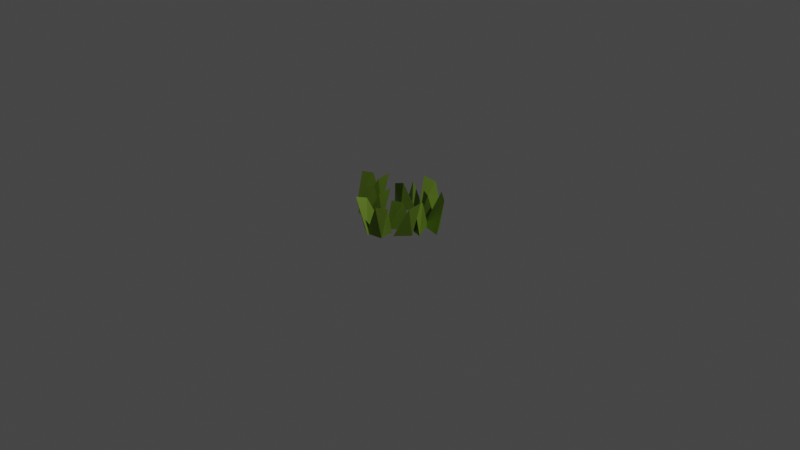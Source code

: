# Source: short-grass.blend  (saved by Blender 2.92.15; exported with 4.5.12 LTS)
import bpy
from mathutils import Matrix  # noqa: F401  (used for matrix-valued properties, if any)

bpy.ops.wm.read_factory_settings(use_empty=True)
scene = bpy.context.scene
scene.name = 'Scene'

# ---- collections
col_collection = bpy.data.collections.new('Collection'); scene.collection.children.link(col_collection)

# ---- materials (node trees are filled in below, after node groups)
mat_0035_tan = bpy.data.materials.new('[0035_Tan]')
mat_0035_tan.diffuse_color = (0.2508, 0.1975, 0.1332, 1.0)
mat_0077_darkgreen = bpy.data.materials.new('[0077_DarkGreen]')
mat_0077_darkgreen.diffuse_color = (0.2271, 0.4151, 0.09869, 1.0)
mat_0134_dimgray = bpy.data.materials.new('[0134_DimGray]')
mat_0134_dimgray.diffuse_color = (0.142, 0.142, 0.142, 1.0)
mat_0077_darkgreen_1 = bpy.data.materials.new('[0077_DarkGreen]1')
mat_0077_darkgreen_1.diffuse_color = (0.1905, 0.3158, 0.03026, 1.0)
mat_0014_darksalmon = bpy.data.materials.new('[0014_DarkSalmon]')
mat_0014_darksalmon.diffuse_color = (0.09152, 0.187, 0.1193, 1.0)

# ---- material node trees
mat_0035_tan.use_nodes = True; mat_0035_tan.node_tree.nodes.clear()
_N = mat_0035_tan.node_tree.nodes; _L = mat_0035_tan.node_tree.links
n0 = _N.new('ShaderNodeBsdfPrincipled'); n0.name = 'Principled BSDF'; n0.location = (10, 300)
n0.distribution = 'GGX'
n0.subsurface_method = 'BURLEY'
n0.inputs[0].default_value = (0.2508, 0.1975, 0.1332, 1.0)
n0.inputs[3].default_value = 1.45
n0.inputs[27].default_value = (0.0, 0.0, 0.0, 1.0)
n0.inputs[28].default_value = 1.0
n1 = _N.new('ShaderNodeOutputMaterial'); n1.name = 'Material Output'; n1.location = (300, 300)
_L.new(n0.outputs[0], n1.inputs[0])
n1.is_active_output = True
mat_0077_darkgreen.use_nodes = True; mat_0077_darkgreen.node_tree.nodes.clear()
_N = mat_0077_darkgreen.node_tree.nodes; _L = mat_0077_darkgreen.node_tree.links
n0 = _N.new('ShaderNodeBsdfPrincipled'); n0.name = 'Principled BSDF'; n0.location = (10, 300)
n0.distribution = 'GGX'
n0.subsurface_method = 'BURLEY'
n0.inputs[0].default_value = (0.2271, 0.4151, 0.09869, 1.0)
n0.inputs[3].default_value = 1.45
n0.inputs[27].default_value = (0.0, 0.0, 0.0, 1.0)
n0.inputs[28].default_value = 1.0
n1 = _N.new('ShaderNodeOutputMaterial'); n1.name = 'Material Output'; n1.location = (300, 300)
_L.new(n0.outputs[0], n1.inputs[0])
n1.is_active_output = True
mat_0134_dimgray.use_nodes = True; mat_0134_dimgray.node_tree.nodes.clear()
_N = mat_0134_dimgray.node_tree.nodes; _L = mat_0134_dimgray.node_tree.links
n0 = _N.new('ShaderNodeBsdfPrincipled'); n0.name = 'Principled BSDF'; n0.location = (10, 300)
n0.distribution = 'GGX'
n0.subsurface_method = 'BURLEY'
n0.inputs[0].default_value = (0.142, 0.142, 0.142, 1.0)
n0.inputs[3].default_value = 1.45
n0.inputs[27].default_value = (0.0, 0.0, 0.0, 1.0)
n0.inputs[28].default_value = 1.0
n1 = _N.new('ShaderNodeOutputMaterial'); n1.name = 'Material Output'; n1.location = (300, 300)
_L.new(n0.outputs[0], n1.inputs[0])
n1.is_active_output = True
mat_0077_darkgreen_1.use_nodes = True; mat_0077_darkgreen_1.node_tree.nodes.clear()
_N = mat_0077_darkgreen_1.node_tree.nodes; _L = mat_0077_darkgreen_1.node_tree.links
n0 = _N.new('ShaderNodeBsdfPrincipled'); n0.name = 'Principled BSDF'; n0.location = (10, 300)
n0.distribution = 'GGX'
n0.subsurface_method = 'BURLEY'
n0.inputs[0].default_value = (0.1905, 0.3158, 0.03026, 1.0)
n0.inputs[1].default_value = 0.4364
n0.inputs[3].default_value = 1.45
n0.inputs[27].default_value = (0.0, 0.0, 0.0, 1.0)
n0.inputs[28].default_value = 1.0
n1 = _N.new('ShaderNodeOutputMaterial'); n1.name = 'Material Output'; n1.location = (300, 300)
_L.new(n0.outputs[0], n1.inputs[0])
n1.is_active_output = True
mat_0014_darksalmon.use_nodes = True; mat_0014_darksalmon.node_tree.nodes.clear()
_N = mat_0014_darksalmon.node_tree.nodes; _L = mat_0014_darksalmon.node_tree.links
n0 = _N.new('ShaderNodeBsdfPrincipled'); n0.name = 'Principled BSDF'; n0.location = (10, 300)
n0.distribution = 'GGX'
n0.subsurface_method = 'BURLEY'
n0.inputs[0].default_value = (0.09152, 0.187, 0.1193, 1.0)
n0.inputs[3].default_value = 1.45
n0.inputs[27].default_value = (0.0, 0.0, 0.0, 1.0)
n0.inputs[28].default_value = 1.0
n1 = _N.new('ShaderNodeOutputMaterial'); n1.name = 'Material Output'; n1.location = (300, 300)
_L.new(n0.outputs[0], n1.inputs[0])
n1.is_active_output = True

# ---- world
world_world = bpy.data.worlds.new('World'); scene.world = world_world
world_world.use_nodes = True; world_world.node_tree.nodes.clear()
_N = world_world.node_tree.nodes; _L = world_world.node_tree.links
n0 = _N.new('ShaderNodeOutputWorld'); n0.name = 'World Output'; n0.location = (300, 300)
n1 = _N.new('ShaderNodeBackground'); n1.name = 'Background'; n1.location = (10, 300)
n1.inputs[0].default_value = (0.05088, 0.05088, 0.05088, 1.0)
_L.new(n1.outputs[0], n0.inputs[0])
n0.is_active_output = True
world_world.color = (0.05088, 0.05088, 0.05088)
world_world.use_sun_shadow = False
world_world.sun_shadow_jitter_overblur = 0.0

# ---- cameras
cam_camera = bpy.data.cameras.new('Camera')
cam_camera.clip_end = 100.0
cam_camera.ortho_scale = 7.314

# ---- lights
light_light = bpy.data.lights.new('Light', 'POINT')
light_light.transmission_factor = 0.0
light_light.energy = 1000.0
light_light.shadow_soft_size = 0.1
light_light.shadow_maximum_resolution = 0.006
light_light.use_absolute_resolution = True

# ---- meshes
me_sketchup = bpy.data.meshes.new('Sketchup')
me_sketchup.from_pydata([(26.63, 9.943, 4.004), (0.08501, 0.4316, 0.3058), (0.08697, 0.255, -6.412e-31), (0.2355, 0.3853, -9.701e-16), (0.06567, 0.2363, -6.412e-31), (0.04738, 0.2203, -9.701e-16), (0.0479, 0.2575, -6.412e-31), (0.04795, 0.2604, -6.412e-31), (0.04972, 0.3879, -9.701e-16), (0.1255, 0.2225, 0.2865), (0.2929, 0.2262, 9.024e-16), (0.1645, 0.1185, 9.024e-16), (0.24, 0.165, 0.2865), (-0.03341, 0.3826, 0.3505), (0.0451, 0.2608, 9.024e-16), (-0.6563, 0.1881, 9.024e-16), (-0.4749, 0.1881, -6.412e-31), (-0.5026, 0.1881, -6.412e-31), (-0.4705, 0.1881, 9.024e-16), (-0.5516, 0.1511, 0.2865), (-0.3654, 0.04772, 0.3058), (-0.5019, 0.1598, -6.412e-31), (-0.4976, -0.03778, -9.701e-16), (-0.5031, 0.2124, -9.701e-16), (-0.4727, 0.1862, -6.412e-31), (-0.6563, 0.02045, 9.024e-16), (-0.3268, 0.17, 0.3505), (-0.3762, 0.1029, -9.701e-16), (-0.6693, 0.1004, 0.2865), (0.3422, -0.1139, 0.2865), (0.2609, -0.07868, 9.024e-16), (0.4228, -0.1221, 9.024e-16), (0.4157, 0.1699, -9.701e-16), (0.4718, 0.1661, 0.3058), (0.5201, 0.0162, -9.701e-16), (0.3636, 0.2349, 0.3505), (0.3078, 0.09657, -6.412e-31), (0.277, 0.07565, -9.701e-16), (0.3103, 0.09823, -6.412e-31), (0.3089, 0.1008, 9.024e-16), (0.3282, 0.06314, -6.412e-31), (0.3007, 0.06987, -6.412e-31), (0.3237, 0.01297, 0.2865), (0.2007, -0.4263, 9.024e-16), (0.02176, -0.4562, -6.412e-31), (0.04902, -0.4517, -6.412e-31), (0.01745, -0.457, 9.024e-16), (0.09124, -0.4071, 0.2865), (0.173, -0.261, 9.024e-16), (0.006851, -0.2297, -9.701e-16), (-0.08968, -0.3885, -9.701e-16), (-0.1095, -0.3359, 0.3058), (-0.1273, -0.4628, 0.3505), (0.05356, -0.4756, -9.701e-16), (0.01924, -0.4547, -6.412e-31), (0.04374, -0.4239, -6.412e-31), (0.199, -0.3376, 0.2865), (-0.04556, 0.1006, 0.3505), (-0.1736, 0.1062, 0.3058), (-0.1232, 0.1309, -9.701e-16), (-0.1134, 0.4236, 9.024e-16), (-0.122, 0.3128, 0.2865), (-0.05021, 0.2818, -9.701e-16), (-0.0664, 0.2483, -6.412e-31), (-0.07356, 0.275, -6.412e-31), (-0.06769, 0.2457, -6.412e-31), (-0.1008, 0.2671, -6.412e-31), (-0.2904, 0.2118, -9.701e-16), (-0.06527, 0.2441, 9.024e-16), (-0.2753, 0.3802, 9.024e-16), (-0.1936, -0.05545, -6.412e-31), (-0.2206, -0.08377, -6.412e-31), (-0.2213, -0.05545, -6.412e-31), (-0.1914, -0.05737, -6.412e-31), (-0.09489, -0.1407, -9.701e-16), (-0.08407, -0.1958, 0.3058), (-0.2163, -0.2813, -9.701e-16), (-0.1893, -0.05545, 9.024e-16), (-0.3751, -0.05545, 9.024e-16), (-0.2703, -0.09244, 0.2865), (-0.3751, -0.2231, 9.024e-16), (-0.04554, -0.07355, 0.3505), (-0.2218, -0.03113, -9.701e-16), (-0.388, -0.1432, 0.2865), (0.2392, -0.08408, -6.412e-31), (0.08537, -0.2517, 9.024e-16), (0.08537, -0.08408, 9.024e-16), (0.2398, -0.1124, -6.412e-31), (0.2712, -0.08408, 9.024e-16), (0.269, -0.086, -6.412e-31), (0.1902, -0.1211, 0.2865), (0.2386, -0.05976, -9.701e-16), (0.3764, -0.2244, 0.3058), (0.4149, -0.1022, 0.3505), (0.2668, -0.08408, -6.412e-31), (0.3655, -0.1693, -9.701e-16), (0.2441, -0.3099, -9.701e-16), (0.07243, -0.1718, 0.2865)], [], [(1, 2, 3), (2, 1, 4), (1, 5, 4), (1, 6, 5), (6, 1, 7), (7, 1, 8), (9, 10, 11), (12, 11, 10), (1, 3, 8), (7, 4, 6), (4, 7, 2), (12, 10, 9), (13, 6, 5), (6, 13, 7), (7, 13, 8), (8, 2, 7), (2, 8, 3), (14, 2, 7), (2, 14, 10), (10, 14, 9), (7, 6, 14), (2, 11, 4), (11, 2, 10), (13, 5, 1), (4, 5, 6), (9, 4, 11), (4, 9, 14), (4, 14, 6), (9, 11, 12), (13, 1, 8), (15, 16, 17), (16, 15, 18), (18, 15, 19), (20, 21, 22), (21, 20, 17), (17, 20, 23), (18, 24, 16), (18, 21, 24), (21, 18, 25), (25, 18, 19), (26, 16, 23), (16, 26, 24), (26, 27, 24), (28, 25, 19), (23, 20, 26), (27, 20, 22), (26, 20, 27), (20, 16, 23), (16, 20, 24), (20, 27, 24), (16, 17, 23), (15, 19, 25), (17, 25, 15), (25, 17, 21), (16, 21, 17), (21, 16, 24), (19, 15, 28), (24, 22, 21), (22, 24, 27), (15, 25, 28), (29, 30, 31), (32, 33, 34), (35, 36, 37), (36, 35, 38), (35, 32, 38), (35, 37, 33), (33, 36, 37), (36, 33, 38), (33, 32, 38), (38, 36, 39), (33, 40, 34), (40, 33, 41), (33, 37, 41), (42, 41, 30), (41, 42, 39), (41, 39, 36), (42, 30, 29), (32, 40, 38), (40, 32, 34), (41, 31, 30), (31, 41, 40), (35, 33, 32), (36, 41, 37), (40, 42, 31), (42, 40, 39), (39, 40, 38), (42, 29, 31), (42, 31, 30), (36, 40, 41), (40, 36, 38), (43, 44, 45), (44, 43, 46), (46, 43, 47), (48, 43, 47), (49, 50, 51), (51, 50, 52), (52, 44, 53), (44, 52, 54), (52, 50, 54), (47, 54, 46), (54, 47, 55), (55, 47, 48), (48, 45, 55), (45, 48, 43), (51, 44, 53), (44, 51, 54), (51, 50, 54), (51, 52, 53), (48, 56, 43), (47, 43, 56), (44, 46, 54), (49, 54, 50), (54, 49, 55), (55, 44, 54), (44, 55, 45), (56, 48, 47), (45, 51, 53), (51, 45, 55), (51, 55, 49), (53, 44, 45), (57, 58, 59), (62, 63, 64), (64, 65, 66), (65, 64, 63), (57, 62, 58), (58, 66, 67), (66, 58, 64), (58, 62, 64), (66, 59, 67), (59, 66, 65), (58, 63, 62), (63, 58, 65), (65, 58, 59), (68, 65, 63), (57, 63, 62), (63, 57, 65), (65, 57, 59), (63, 61, 68), (61, 63, 64), (61, 64, 60), (60, 66, 69), (66, 60, 64), (58, 67, 59), (61, 69, 60), (68, 66, 65), (66, 68, 69), (69, 68, 61), (70, 71, 72), (71, 70, 73), (74, 75, 76), (77, 73, 70), (78, 79, 80), (81, 70, 82), (70, 81, 73), (81, 74, 73), (78, 80, 83), (79, 78, 83), (82, 75, 81), (73, 76, 71), (76, 73, 74), (72, 80, 78), (80, 72, 71), (78, 70, 72), (70, 78, 77), (77, 78, 79), (75, 71, 76), (71, 75, 72), (72, 75, 82), (77, 71, 73), (71, 77, 80), (80, 77, 79), (83, 80, 79), (81, 75, 74), (70, 72, 82), (75, 70, 82), (70, 75, 73), (75, 74, 73), (84, 85, 86), (85, 84, 87), (88, 87, 89), (87, 88, 85), (85, 88, 90), (91, 92, 93), (93, 94, 91), (94, 93, 89), (93, 95, 89), (92, 94, 91), (94, 92, 89), (92, 95, 89), (92, 87, 96), (87, 92, 84), (84, 92, 91), (94, 87, 84), (87, 94, 89), (93, 92, 95), (95, 92, 96), (89, 96, 87), (96, 89, 95), (97, 85, 90), (86, 90, 85), (86, 94, 84), (94, 86, 88), (88, 86, 90), (90, 86, 97), (88, 89, 94), (94, 84, 91), (86, 85, 97)])
me_sketchup.polygons.foreach_set('material_index', [3, 3, 3, 3, 3, 3, 3, 3, 3, 3, 3, 3, 3, 3, 3, 3, 3, 3, 3, 3, 3, 3, 3, 3, 3, 3, 3, 3, 3, 3, 3, 3, 3, 3, 3, 3, 3, 3, 3, 3, 3, 3, 3, 3, 3, 3, 3, 3, 3, 3, 3, 3, 3, 3, 3, 3, 3, 3, 3, 3, 3, 3, 3, 3, 3, 3, 3, 3, 3, 3, 3, 3, 3, 3, 3, 3, 3, 3, 3, 3, 3, 3, 3, 3, 3, 3, 3, 3, 3, 3, 3, 3, 3, 3, 3, 3, 3, 3, 3, 3, 3, 3, 3, 3, 3, 3, 3, 3, 3, 3, 3, 3, 3, 3, 3, 3, 3, 3, 3, 3, 3, 3, 3, 3, 3, 3, 3, 3, 3, 3, 3, 3, 3, 3, 3, 3, 3, 3, 3, 3, 3, 3, 3, 3, 3, 3, 3, 3, 3, 3, 3, 3, 3, 3, 3, 3, 3, 3, 3, 3, 3, 3, 3, 3, 3, 3, 3, 3, 3, 3, 3, 3, 3, 3, 3, 3, 3, 3, 3, 3, 3, 3, 3, 3, 3, 3, 3, 3, 3, 3, 3, 3, 3, 3, 3, 3, 3, 3, 3, 3, 3, 3, 3, 3, 3, 3, 3])
me_sketchup.materials.append(mat_0035_tan)
me_sketchup.materials.append(mat_0077_darkgreen)
me_sketchup.materials.append(mat_0134_dimgray)
me_sketchup.materials.append(mat_0077_darkgreen_1)
me_sketchup.materials.append(mat_0014_darksalmon)
me_sketchup.use_remesh_fix_poles = True
me_sketchup.use_remesh_preserve_attributes = False
me_sketchup.use_mirror_vertex_groups = False
me_sketchup.update()

# ---- objects
ob_light = bpy.data.objects.new('Light', light_light)
ob_camera = bpy.data.objects.new('Camera', cam_camera)
ob_sketchup = bpy.data.objects.new('Sketchup', me_sketchup)

# ---- transforms, parenting, visibility, modifiers, constraints
ob_light.location = (4.076, 1.005, 5.904)
ob_light.rotation_euler = (0.6503, 0.05522, 1.866)
ob_light.lock_rotations_4d = False
ob_light.empty_display_type = 'ARROWS'
ob_light.color = (0.0, 0.0, 0.0, 0.0)
ob_light.lineart.crease_threshold = 0.0
ob_camera.location = (7.359, -6.926, 4.958)
ob_camera.rotation_euler = (1.109, 0.0, 0.8149)
ob_camera.lock_rotations_4d = False
ob_camera.empty_display_type = 'ARROWS'
ob_camera.color = (0.0, 0.0, 0.0, 0.0)
ob_camera.display_type = 'WIRE'
ob_camera.lineart.crease_threshold = 0.0
ob_sketchup.location = (0.0, 0.0, 0.0)
ob_sketchup.lineart.crease_threshold = 0.0

# ---- collection membership
col_collection.objects.link(ob_light)
col_collection.objects.link(ob_camera)
col_collection.objects.link(ob_sketchup)

# ---- scene / render settings (as saved in the file)
scene.camera = ob_camera
scene.frame_start = 1; scene.frame_end = 250; scene.frame_set(1)
scene.render.engine = 'CYCLES'
scene.cycles.use_denoising = False
scene.cycles.samples = 128
scene.cycles.sampling_pattern = 'TABULATED_SOBOL'
scene.cycles.use_adaptive_sampling = False
scene.cycles.use_light_tree = False
scene.view_settings.view_transform = 'Filmic'
bpy.context.view_layer.update()
